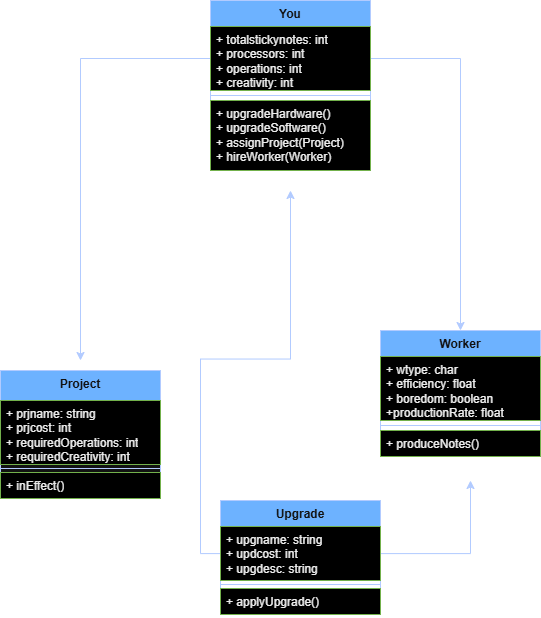

The diagram above was exported from draw.io. Its source (the exported page's mxGraphModel, read from the mxfile embedded in the PNG):
<mxGraphModel dx="642" dy="1560" grid="1" gridSize="10" guides="1" tooltips="1" connect="1" arrows="1" fold="1" page="1" pageScale="1" pageWidth="850" pageHeight="1100" math="0" shadow="0">
  <root>
    <mxCell id="0" />
    <mxCell id="1" parent="0" />
    <mxCell id="lNT5tm1n8GZy7fSbgq_U-1" parent="1" style="swimlane;fontStyle=1;align=center;verticalAlign=top;childLayout=stackLayout;horizontal=1;startSize=26;horizontalStack=0;resizeParent=1;resizeParentMax=0;resizeLast=0;collapsible=1;marginBottom=0;whiteSpace=wrap;html=1;fillColor=#0050ef;fontColor=#ffffff;strokeColor=#001DBC;" value="You" vertex="1">
      <mxGeometry height="170" width="160" x="350" y="380" as="geometry" />
    </mxCell>
    <mxCell id="lNT5tm1n8GZy7fSbgq_U-5" edge="1" parent="lNT5tm1n8GZy7fSbgq_U-1" source="lNT5tm1n8GZy7fSbgq_U-2" style="edgeStyle=orthogonalEdgeStyle;rounded=0;orthogonalLoop=1;jettySize=auto;html=1;fillColor=#0050ef;strokeColor=#001DBC;">
      <mxGeometry relative="1" as="geometry">
        <mxPoint x="250" y="330" as="targetPoint" />
      </mxGeometry>
    </mxCell>
    <mxCell id="lNT5tm1n8GZy7fSbgq_U-14" edge="1" parent="lNT5tm1n8GZy7fSbgq_U-1" source="lNT5tm1n8GZy7fSbgq_U-2" style="edgeStyle=orthogonalEdgeStyle;rounded=0;orthogonalLoop=1;jettySize=auto;html=1;fillColor=#0050ef;strokeColor=#001DBC;">
      <mxGeometry relative="1" as="geometry">
        <mxPoint x="-130" y="360" as="targetPoint" />
      </mxGeometry>
    </mxCell>
    <mxCell id="lNT5tm1n8GZy7fSbgq_U-2" parent="lNT5tm1n8GZy7fSbgq_U-1" style="text;align=left;verticalAlign=top;spacingLeft=4;spacingRight=4;overflow=hidden;rotatable=0;points=[[0,0.5],[1,0.5]];portConstraint=eastwest;whiteSpace=wrap;html=1;fontColor=light-dark(#FFFFFF,#EDEDED);fillColor=light-dark(#60A917,#000000);strokeColor=#2D7600;" value="+ totalstickynotes: int&lt;div&gt;+ processors: int&lt;/div&gt;&lt;div&gt;+ operations: int&lt;/div&gt;&lt;div&gt;+ creativity: int&lt;/div&gt;" vertex="1">
      <mxGeometry height="64" width="160" y="26" as="geometry" />
    </mxCell>
    <mxCell id="lNT5tm1n8GZy7fSbgq_U-3" parent="lNT5tm1n8GZy7fSbgq_U-1" style="line;strokeWidth=1;fillColor=#0050ef;align=left;verticalAlign=middle;spacingTop=-1;spacingLeft=3;spacingRight=3;rotatable=0;labelPosition=right;points=[];portConstraint=eastwest;strokeColor=#001DBC;fontColor=#ffffff;" value="" vertex="1">
      <mxGeometry height="10" width="160" y="90" as="geometry" />
    </mxCell>
    <mxCell id="lNT5tm1n8GZy7fSbgq_U-4" parent="lNT5tm1n8GZy7fSbgq_U-1" style="text;align=left;verticalAlign=top;spacingLeft=4;spacingRight=4;overflow=hidden;rotatable=0;points=[[0,0.5],[1,0.5]];portConstraint=eastwest;whiteSpace=wrap;html=1;fontColor=light-dark(#FFFFFF,#EDEDED);fillColor=light-dark(#60A917,#000000);strokeColor=#2D7600;" value="+ upgradeHardware()&lt;div&gt;+ upgradeSoftware()&lt;/div&gt;&lt;div&gt;+ assignProject(Project)&lt;/div&gt;&lt;div&gt;+ hireWorker(Worker)&lt;/div&gt;" vertex="1">
      <mxGeometry height="70" width="160" y="100" as="geometry" />
    </mxCell>
    <mxCell id="lNT5tm1n8GZy7fSbgq_U-6" parent="1" style="swimlane;fontStyle=1;align=center;verticalAlign=top;childLayout=stackLayout;horizontal=1;startSize=26;horizontalStack=0;resizeParent=1;resizeParentMax=0;resizeLast=0;collapsible=1;marginBottom=0;whiteSpace=wrap;html=1;fillColor=#0050ef;fontColor=#ffffff;strokeColor=#001DBC;" value="Worker" vertex="1">
      <mxGeometry height="126" width="160" x="520" y="710" as="geometry" />
    </mxCell>
    <mxCell id="lNT5tm1n8GZy7fSbgq_U-7" parent="lNT5tm1n8GZy7fSbgq_U-6" style="text;align=left;verticalAlign=top;spacingLeft=4;spacingRight=4;overflow=hidden;rotatable=0;points=[[0,0.5],[1,0.5]];portConstraint=eastwest;whiteSpace=wrap;html=1;fontColor=light-dark(#FFFFFF,#EDEDED);fillColor=light-dark(#60A917,#000000);strokeColor=#2D7600;" value="+ wtype: char&lt;div&gt;+ efficiency: float&lt;/div&gt;&lt;div&gt;+ boredom: boolean&lt;/div&gt;&lt;div&gt;+productionRate: float&lt;/div&gt;&lt;div&gt;&lt;br&gt;&lt;/div&gt;" vertex="1">
      <mxGeometry height="64" width="160" y="26" as="geometry" />
    </mxCell>
    <mxCell id="lNT5tm1n8GZy7fSbgq_U-8" parent="lNT5tm1n8GZy7fSbgq_U-6" style="line;strokeWidth=1;fillColor=#0050ef;align=left;verticalAlign=middle;spacingTop=-1;spacingLeft=3;spacingRight=3;rotatable=0;labelPosition=right;points=[];portConstraint=eastwest;strokeColor=#001DBC;fontColor=#ffffff;" value="" vertex="1">
      <mxGeometry height="10" width="160" y="90" as="geometry" />
    </mxCell>
    <mxCell id="lNT5tm1n8GZy7fSbgq_U-9" parent="lNT5tm1n8GZy7fSbgq_U-6" style="text;align=left;verticalAlign=top;spacingLeft=4;spacingRight=4;overflow=hidden;rotatable=0;points=[[0,0.5],[1,0.5]];portConstraint=eastwest;whiteSpace=wrap;html=1;fontColor=light-dark(#FFFFFF,#EDEDED);fillColor=light-dark(#60A917,#000000);strokeColor=#2D7600;" value="+ produceNotes()" vertex="1">
      <mxGeometry height="26" width="160" y="100" as="geometry" />
    </mxCell>
    <mxCell id="lNT5tm1n8GZy7fSbgq_U-10" parent="1" style="swimlane;fontStyle=1;align=center;verticalAlign=top;childLayout=stackLayout;horizontal=1;startSize=30;horizontalStack=0;resizeParent=1;resizeParentMax=0;resizeLast=0;collapsible=1;marginBottom=0;whiteSpace=wrap;html=1;fillColor=#0050ef;fontColor=#ffffff;strokeColor=#001DBC;swimlaneFillColor=default;rounded=0;arcSize=18;shadow=0;glass=0;swimlaneLine=1;" value="Project" vertex="1">
      <mxGeometry height="128" width="160" x="140" y="750" as="geometry" />
    </mxCell>
    <mxCell id="lNT5tm1n8GZy7fSbgq_U-11" parent="lNT5tm1n8GZy7fSbgq_U-10" style="text;align=left;verticalAlign=top;spacingLeft=4;spacingRight=4;overflow=hidden;rotatable=0;points=[[0,0.5],[1,0.5]];portConstraint=eastwest;whiteSpace=wrap;html=1;fontColor=light-dark(#FFFFFF,#EDEDED);fillColor=light-dark(#60A917,#000000);strokeColor=#2D7600;" value="+ prjname: string&lt;div&gt;+ prjcost: int&lt;/div&gt;&lt;div&gt;+ requiredOperations: int&lt;/div&gt;&lt;div&gt;+ requiredCreativity: int&lt;/div&gt;" vertex="1">
      <mxGeometry height="64" width="160" y="30" as="geometry" />
    </mxCell>
    <mxCell id="lNT5tm1n8GZy7fSbgq_U-12" parent="lNT5tm1n8GZy7fSbgq_U-10" style="line;strokeWidth=1;fillColor=#0050ef;align=left;verticalAlign=middle;spacingTop=-1;spacingLeft=3;spacingRight=3;rotatable=0;labelPosition=right;points=[];portConstraint=eastwest;strokeColor=#001DBC;fontColor=#ffffff;" value="" vertex="1">
      <mxGeometry height="8" width="160" y="94" as="geometry" />
    </mxCell>
    <mxCell id="lNT5tm1n8GZy7fSbgq_U-13" parent="lNT5tm1n8GZy7fSbgq_U-10" style="text;align=left;verticalAlign=top;spacingLeft=4;spacingRight=4;overflow=hidden;rotatable=0;points=[[0,0.5],[1,0.5]];portConstraint=eastwest;whiteSpace=wrap;html=1;fontColor=light-dark(#FFFFFF,#EDEDED);fillColor=light-dark(#60A917,#000000);strokeColor=#2D7600;" value="+ inEffect()" vertex="1">
      <mxGeometry height="26" width="160" y="102" as="geometry" />
    </mxCell>
    <mxCell id="lNT5tm1n8GZy7fSbgq_U-15" parent="1" style="swimlane;fontStyle=1;align=center;verticalAlign=top;childLayout=stackLayout;horizontal=1;startSize=26;horizontalStack=0;resizeParent=1;resizeParentMax=0;resizeLast=0;collapsible=1;marginBottom=0;whiteSpace=wrap;html=1;fillColor=#0050ef;fontColor=#ffffff;strokeColor=#001DBC;" value="Upgrade" vertex="1">
      <mxGeometry height="114" width="160" x="360" y="880" as="geometry" />
    </mxCell>
    <mxCell id="lNT5tm1n8GZy7fSbgq_U-19" edge="1" parent="lNT5tm1n8GZy7fSbgq_U-15" source="lNT5tm1n8GZy7fSbgq_U-16" style="edgeStyle=orthogonalEdgeStyle;rounded=0;orthogonalLoop=1;jettySize=auto;html=1;fillColor=#0050ef;strokeColor=#001DBC;">
      <mxGeometry relative="1" as="geometry">
        <mxPoint x="250" y="-20" as="targetPoint" />
      </mxGeometry>
    </mxCell>
    <mxCell id="lNT5tm1n8GZy7fSbgq_U-20" edge="1" parent="lNT5tm1n8GZy7fSbgq_U-15" source="lNT5tm1n8GZy7fSbgq_U-16" style="edgeStyle=orthogonalEdgeStyle;rounded=0;orthogonalLoop=1;jettySize=auto;html=1;fillColor=#0050ef;strokeColor=#001DBC;">
      <mxGeometry relative="1" as="geometry">
        <mxPoint x="70" y="-310" as="targetPoint" />
      </mxGeometry>
    </mxCell>
    <mxCell id="lNT5tm1n8GZy7fSbgq_U-16" parent="lNT5tm1n8GZy7fSbgq_U-15" style="text;align=left;verticalAlign=top;spacingLeft=4;spacingRight=4;overflow=hidden;rotatable=0;points=[[0,0.5],[1,0.5]];portConstraint=eastwest;whiteSpace=wrap;html=1;fontColor=light-dark(#FFFFFF,#EDEDED);fillColor=light-dark(#60A917,#000000);strokeColor=#2D7600;" value="+ upgname: string&lt;div&gt;+ updcost: int&lt;/div&gt;&lt;div&gt;+ upgdesc: string&lt;/div&gt;" vertex="1">
      <mxGeometry height="54" width="160" y="26" as="geometry" />
    </mxCell>
    <mxCell id="lNT5tm1n8GZy7fSbgq_U-17" parent="lNT5tm1n8GZy7fSbgq_U-15" style="line;strokeWidth=1;fillColor=#0050ef;align=left;verticalAlign=middle;spacingTop=-1;spacingLeft=3;spacingRight=3;rotatable=0;labelPosition=right;points=[];portConstraint=eastwest;strokeColor=#001DBC;fontColor=#ffffff;" value="" vertex="1">
      <mxGeometry height="8" width="160" y="80" as="geometry" />
    </mxCell>
    <mxCell id="lNT5tm1n8GZy7fSbgq_U-18" parent="lNT5tm1n8GZy7fSbgq_U-15" style="text;align=left;verticalAlign=top;spacingLeft=4;spacingRight=4;overflow=hidden;rotatable=0;points=[[0,0.5],[1,0.5]];portConstraint=eastwest;whiteSpace=wrap;html=1;fontColor=light-dark(#FFFFFF,#EDEDED);fillColor=light-dark(#60A917,#000000);strokeColor=#2D7600;" value="+ applyUpgrade()" vertex="1">
      <mxGeometry height="26" width="160" y="88" as="geometry" />
    </mxCell>
  </root>
</mxGraphModel>